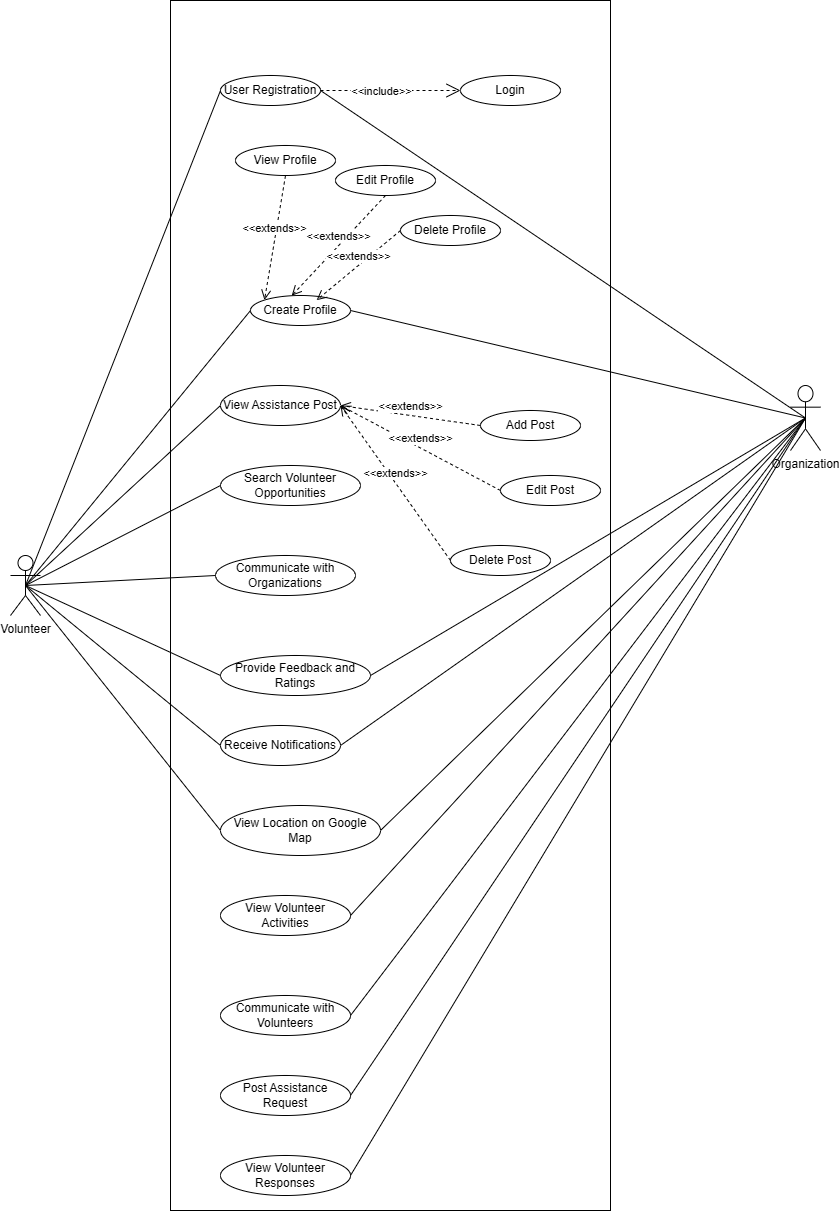

The diagram above was exported from draw.io. Its source (the exported page's mxGraphModel, read from the mxfile embedded in the PNG):
<mxGraphModel dx="1167" dy="1728" grid="1" gridSize="10" guides="1" tooltips="1" connect="1" arrows="1" fold="1" page="1" pageScale="1" pageWidth="850" pageHeight="1100" math="0" shadow="0">
  <root>
    <mxCell id="0" />
    <mxCell id="1" parent="0" />
    <mxCell id="0P35O_pvkIBs0736xQmQ-1" value="Volunteer" style="shape=umlActor;verticalLabelPosition=bottom;verticalAlign=top;html=1;outlineConnect=0;" vertex="1" parent="1">
      <mxGeometry x="70" y="360" width="30" height="60" as="geometry" />
    </mxCell>
    <mxCell id="0P35O_pvkIBs0736xQmQ-3" value="" style="rounded=0;whiteSpace=wrap;html=1;" vertex="1" parent="1">
      <mxGeometry x="230" y="-195" width="440" height="1210" as="geometry" />
    </mxCell>
    <mxCell id="0P35O_pvkIBs0736xQmQ-4" value="User Registration" style="ellipse;whiteSpace=wrap;html=1;" vertex="1" parent="1">
      <mxGeometry x="280" y="-120" width="100" height="30" as="geometry" />
    </mxCell>
    <mxCell id="0P35O_pvkIBs0736xQmQ-5" value="Login" style="ellipse;whiteSpace=wrap;html=1;" vertex="1" parent="1">
      <mxGeometry x="520" y="-120" width="100" height="30" as="geometry" />
    </mxCell>
    <mxCell id="0P35O_pvkIBs0736xQmQ-6" value="Create Profile" style="ellipse;whiteSpace=wrap;html=1;" vertex="1" parent="1">
      <mxGeometry x="310" y="100" width="100" height="30" as="geometry" />
    </mxCell>
    <mxCell id="0P35O_pvkIBs0736xQmQ-7" value="View Profile" style="ellipse;whiteSpace=wrap;html=1;" vertex="1" parent="1">
      <mxGeometry x="295" y="-50" width="100" height="30" as="geometry" />
    </mxCell>
    <mxCell id="0P35O_pvkIBs0736xQmQ-8" value="Edit Profile" style="ellipse;whiteSpace=wrap;html=1;" vertex="1" parent="1">
      <mxGeometry x="395" y="-30" width="100" height="30" as="geometry" />
    </mxCell>
    <mxCell id="0P35O_pvkIBs0736xQmQ-9" value="Delete Profile" style="ellipse;whiteSpace=wrap;html=1;" vertex="1" parent="1">
      <mxGeometry x="460" y="20" width="100" height="30" as="geometry" />
    </mxCell>
    <mxCell id="0P35O_pvkIBs0736xQmQ-10" value="Provide Feedback and Ratings" style="ellipse;whiteSpace=wrap;html=1;" vertex="1" parent="1">
      <mxGeometry x="280" y="460" width="150" height="40" as="geometry" />
    </mxCell>
    <mxCell id="0P35O_pvkIBs0736xQmQ-11" value="Communicate with Organizations" style="ellipse;whiteSpace=wrap;html=1;" vertex="1" parent="1">
      <mxGeometry x="275" y="360" width="140" height="40" as="geometry" />
    </mxCell>
    <mxCell id="0P35O_pvkIBs0736xQmQ-12" value="Search Volunteer Opportunities" style="ellipse;whiteSpace=wrap;html=1;" vertex="1" parent="1">
      <mxGeometry x="280" y="270" width="140" height="40" as="geometry" />
    </mxCell>
    <mxCell id="0P35O_pvkIBs0736xQmQ-13" value="View Assistance Post" style="ellipse;whiteSpace=wrap;html=1;" vertex="1" parent="1">
      <mxGeometry x="280" y="190" width="120" height="40" as="geometry" />
    </mxCell>
    <mxCell id="0P35O_pvkIBs0736xQmQ-14" value="Communicate with Volunteers" style="ellipse;whiteSpace=wrap;html=1;" vertex="1" parent="1">
      <mxGeometry x="280" y="800" width="130" height="40" as="geometry" />
    </mxCell>
    <mxCell id="0P35O_pvkIBs0736xQmQ-15" value="View Volunteer Responses" style="ellipse;whiteSpace=wrap;html=1;" vertex="1" parent="1">
      <mxGeometry x="280" y="960" width="130" height="40" as="geometry" />
    </mxCell>
    <mxCell id="0P35O_pvkIBs0736xQmQ-16" value="Post Assistance Request" style="ellipse;whiteSpace=wrap;html=1;" vertex="1" parent="1">
      <mxGeometry x="280" y="880" width="130" height="40" as="geometry" />
    </mxCell>
    <mxCell id="0P35O_pvkIBs0736xQmQ-17" value="View Volunteer Activities" style="ellipse;whiteSpace=wrap;html=1;" vertex="1" parent="1">
      <mxGeometry x="280" y="700" width="130" height="40" as="geometry" />
    </mxCell>
    <mxCell id="0P35O_pvkIBs0736xQmQ-18" value="View Location on Google Map" style="ellipse;whiteSpace=wrap;html=1;" vertex="1" parent="1">
      <mxGeometry x="280" y="610" width="160" height="50" as="geometry" />
    </mxCell>
    <mxCell id="0P35O_pvkIBs0736xQmQ-19" value="Receive Notifications" style="ellipse;whiteSpace=wrap;html=1;" vertex="1" parent="1">
      <mxGeometry x="280" y="530" width="120" height="40" as="geometry" />
    </mxCell>
    <mxCell id="0P35O_pvkIBs0736xQmQ-20" value="" style="endArrow=open;endSize=12;dashed=1;html=1;rounded=0;exitX=1;exitY=0.5;exitDx=0;exitDy=0;entryX=0;entryY=0.5;entryDx=0;entryDy=0;" edge="1" parent="1" source="0P35O_pvkIBs0736xQmQ-4" target="0P35O_pvkIBs0736xQmQ-5">
      <mxGeometry width="160" relative="1" as="geometry">
        <mxPoint x="340" y="200" as="sourcePoint" />
        <mxPoint x="500" y="200" as="targetPoint" />
      </mxGeometry>
    </mxCell>
    <mxCell id="0P35O_pvkIBs0736xQmQ-21" value="&amp;lt;&amp;lt;include&amp;gt;&amp;gt;" style="edgeLabel;html=1;align=center;verticalAlign=middle;resizable=0;points=[];" vertex="1" connectable="0" parent="0P35O_pvkIBs0736xQmQ-20">
      <mxGeometry x="-0.4314" y="-1" relative="1" as="geometry">
        <mxPoint x="20" y="-1" as="offset" />
      </mxGeometry>
    </mxCell>
    <mxCell id="0P35O_pvkIBs0736xQmQ-22" value="&amp;lt;&amp;lt;extends&amp;gt;&amp;gt;" style="html=1;verticalAlign=bottom;endArrow=open;dashed=1;endSize=8;curved=0;rounded=0;exitX=0.5;exitY=1;exitDx=0;exitDy=0;entryX=0;entryY=0;entryDx=0;entryDy=0;" edge="1" parent="1" source="0P35O_pvkIBs0736xQmQ-7" target="0P35O_pvkIBs0736xQmQ-6">
      <mxGeometry relative="1" as="geometry">
        <mxPoint x="510" y="220" as="sourcePoint" />
        <mxPoint x="430" y="220" as="targetPoint" />
      </mxGeometry>
    </mxCell>
    <mxCell id="0P35O_pvkIBs0736xQmQ-23" value="&amp;lt;&amp;lt;extends&amp;gt;&amp;gt;" style="html=1;verticalAlign=bottom;endArrow=open;dashed=1;endSize=8;curved=0;rounded=0;exitX=0.5;exitY=1;exitDx=0;exitDy=0;entryX=0.412;entryY=0.007;entryDx=0;entryDy=0;entryPerimeter=0;" edge="1" parent="1" source="0P35O_pvkIBs0736xQmQ-8" target="0P35O_pvkIBs0736xQmQ-6">
      <mxGeometry relative="1" as="geometry">
        <mxPoint x="530" y="115" as="sourcePoint" />
        <mxPoint x="370" y="90" as="targetPoint" />
      </mxGeometry>
    </mxCell>
    <mxCell id="0P35O_pvkIBs0736xQmQ-24" value="&amp;lt;&amp;lt;extends&amp;gt;&amp;gt;" style="html=1;verticalAlign=bottom;endArrow=open;dashed=1;endSize=8;curved=0;rounded=0;exitX=0;exitY=0.5;exitDx=0;exitDy=0;entryX=0.661;entryY=0.156;entryDx=0;entryDy=0;entryPerimeter=0;" edge="1" parent="1" source="0P35O_pvkIBs0736xQmQ-9" target="0P35O_pvkIBs0736xQmQ-6">
      <mxGeometry relative="1" as="geometry">
        <mxPoint x="540" y="125" as="sourcePoint" />
        <mxPoint x="400" y="175" as="targetPoint" />
      </mxGeometry>
    </mxCell>
    <mxCell id="0P35O_pvkIBs0736xQmQ-25" value="" style="endArrow=none;html=1;rounded=0;exitX=0.5;exitY=0.5;exitDx=0;exitDy=0;exitPerimeter=0;entryX=0;entryY=0.5;entryDx=0;entryDy=0;" edge="1" parent="1" source="0P35O_pvkIBs0736xQmQ-1" target="0P35O_pvkIBs0736xQmQ-4">
      <mxGeometry width="50" height="50" relative="1" as="geometry">
        <mxPoint x="110" y="340" as="sourcePoint" />
        <mxPoint x="160" y="290" as="targetPoint" />
      </mxGeometry>
    </mxCell>
    <mxCell id="0P35O_pvkIBs0736xQmQ-26" value="" style="endArrow=none;html=1;rounded=0;exitX=0.5;exitY=0.5;exitDx=0;exitDy=0;exitPerimeter=0;entryX=0;entryY=0.5;entryDx=0;entryDy=0;" edge="1" parent="1" source="0P35O_pvkIBs0736xQmQ-1" target="0P35O_pvkIBs0736xQmQ-6">
      <mxGeometry width="50" height="50" relative="1" as="geometry">
        <mxPoint x="410" y="330" as="sourcePoint" />
        <mxPoint x="460" y="280" as="targetPoint" />
      </mxGeometry>
    </mxCell>
    <mxCell id="0P35O_pvkIBs0736xQmQ-27" value="" style="endArrow=none;html=1;rounded=0;exitX=0.5;exitY=0.5;exitDx=0;exitDy=0;exitPerimeter=0;entryX=0;entryY=0.5;entryDx=0;entryDy=0;" edge="1" parent="1" source="0P35O_pvkIBs0736xQmQ-1" target="0P35O_pvkIBs0736xQmQ-13">
      <mxGeometry width="50" height="50" relative="1" as="geometry">
        <mxPoint x="410" y="330" as="sourcePoint" />
        <mxPoint x="460" y="280" as="targetPoint" />
      </mxGeometry>
    </mxCell>
    <mxCell id="0P35O_pvkIBs0736xQmQ-28" value="" style="endArrow=none;html=1;rounded=0;exitX=0.5;exitY=0.5;exitDx=0;exitDy=0;exitPerimeter=0;entryX=0;entryY=0.5;entryDx=0;entryDy=0;" edge="1" parent="1" source="0P35O_pvkIBs0736xQmQ-1" target="0P35O_pvkIBs0736xQmQ-12">
      <mxGeometry width="50" height="50" relative="1" as="geometry">
        <mxPoint x="410" y="330" as="sourcePoint" />
        <mxPoint x="460" y="280" as="targetPoint" />
      </mxGeometry>
    </mxCell>
    <mxCell id="0P35O_pvkIBs0736xQmQ-29" value="" style="endArrow=none;html=1;rounded=0;exitX=0.5;exitY=0.5;exitDx=0;exitDy=0;exitPerimeter=0;entryX=0;entryY=0.5;entryDx=0;entryDy=0;" edge="1" parent="1" source="0P35O_pvkIBs0736xQmQ-1" target="0P35O_pvkIBs0736xQmQ-11">
      <mxGeometry width="50" height="50" relative="1" as="geometry">
        <mxPoint x="380" y="570" as="sourcePoint" />
        <mxPoint x="430" y="520" as="targetPoint" />
      </mxGeometry>
    </mxCell>
    <mxCell id="0P35O_pvkIBs0736xQmQ-30" value="" style="endArrow=none;html=1;rounded=0;exitX=0.5;exitY=0.5;exitDx=0;exitDy=0;exitPerimeter=0;entryX=0;entryY=0.5;entryDx=0;entryDy=0;" edge="1" parent="1" source="0P35O_pvkIBs0736xQmQ-1" target="0P35O_pvkIBs0736xQmQ-10">
      <mxGeometry width="50" height="50" relative="1" as="geometry">
        <mxPoint x="380" y="570" as="sourcePoint" />
        <mxPoint x="430" y="520" as="targetPoint" />
      </mxGeometry>
    </mxCell>
    <mxCell id="0P35O_pvkIBs0736xQmQ-31" value="" style="endArrow=none;html=1;rounded=0;exitX=0.5;exitY=0.5;exitDx=0;exitDy=0;exitPerimeter=0;entryX=0;entryY=0.5;entryDx=0;entryDy=0;" edge="1" parent="1" source="0P35O_pvkIBs0736xQmQ-1" target="0P35O_pvkIBs0736xQmQ-19">
      <mxGeometry width="50" height="50" relative="1" as="geometry">
        <mxPoint x="380" y="570" as="sourcePoint" />
        <mxPoint x="430" y="520" as="targetPoint" />
      </mxGeometry>
    </mxCell>
    <mxCell id="0P35O_pvkIBs0736xQmQ-32" value="Organization" style="shape=umlActor;verticalLabelPosition=bottom;verticalAlign=top;html=1;outlineConnect=0;" vertex="1" parent="1">
      <mxGeometry x="850" y="190" width="30" height="65" as="geometry" />
    </mxCell>
    <mxCell id="0P35O_pvkIBs0736xQmQ-33" value="" style="endArrow=none;html=1;rounded=0;entryX=0;entryY=0.5;entryDx=0;entryDy=0;exitX=0.5;exitY=0.5;exitDx=0;exitDy=0;exitPerimeter=0;" edge="1" parent="1" source="0P35O_pvkIBs0736xQmQ-1" target="0P35O_pvkIBs0736xQmQ-18">
      <mxGeometry width="50" height="50" relative="1" as="geometry">
        <mxPoint x="370" y="550" as="sourcePoint" />
        <mxPoint x="420" y="500" as="targetPoint" />
      </mxGeometry>
    </mxCell>
    <mxCell id="0P35O_pvkIBs0736xQmQ-34" value="" style="endArrow=none;html=1;rounded=0;exitX=1;exitY=0.5;exitDx=0;exitDy=0;entryX=0.5;entryY=0.5;entryDx=0;entryDy=0;entryPerimeter=0;" edge="1" parent="1" source="0P35O_pvkIBs0736xQmQ-4" target="0P35O_pvkIBs0736xQmQ-32">
      <mxGeometry width="50" height="50" relative="1" as="geometry">
        <mxPoint x="370" y="330" as="sourcePoint" />
        <mxPoint x="780" y="710" as="targetPoint" />
      </mxGeometry>
    </mxCell>
    <mxCell id="0P35O_pvkIBs0736xQmQ-35" value="" style="endArrow=none;html=1;rounded=0;entryX=0.5;entryY=0.5;entryDx=0;entryDy=0;entryPerimeter=0;exitX=1;exitY=0.5;exitDx=0;exitDy=0;" edge="1" parent="1" target="0P35O_pvkIBs0736xQmQ-32" source="0P35O_pvkIBs0736xQmQ-6">
      <mxGeometry width="50" height="50" relative="1" as="geometry">
        <mxPoint x="380" y="15" as="sourcePoint" />
        <mxPoint x="420" y="280" as="targetPoint" />
      </mxGeometry>
    </mxCell>
    <mxCell id="0P35O_pvkIBs0736xQmQ-36" value="" style="endArrow=none;html=1;rounded=0;entryX=0.5;entryY=0.5;entryDx=0;entryDy=0;entryPerimeter=0;exitX=1;exitY=0.5;exitDx=0;exitDy=0;" edge="1" parent="1" source="0P35O_pvkIBs0736xQmQ-10" target="0P35O_pvkIBs0736xQmQ-32">
      <mxGeometry width="50" height="50" relative="1" as="geometry">
        <mxPoint x="370" y="530" as="sourcePoint" />
        <mxPoint x="420" y="480" as="targetPoint" />
      </mxGeometry>
    </mxCell>
    <mxCell id="0P35O_pvkIBs0736xQmQ-37" value="" style="endArrow=none;html=1;rounded=0;entryX=0.5;entryY=0.5;entryDx=0;entryDy=0;entryPerimeter=0;exitX=1;exitY=0.5;exitDx=0;exitDy=0;" edge="1" parent="1" source="0P35O_pvkIBs0736xQmQ-18" target="0P35O_pvkIBs0736xQmQ-32">
      <mxGeometry width="50" height="50" relative="1" as="geometry">
        <mxPoint x="370" y="530" as="sourcePoint" />
        <mxPoint x="420" y="480" as="targetPoint" />
      </mxGeometry>
    </mxCell>
    <mxCell id="0P35O_pvkIBs0736xQmQ-38" value="" style="endArrow=none;html=1;rounded=0;entryX=0.5;entryY=0.5;entryDx=0;entryDy=0;entryPerimeter=0;exitX=1;exitY=0.5;exitDx=0;exitDy=0;" edge="1" parent="1" source="0P35O_pvkIBs0736xQmQ-19" target="0P35O_pvkIBs0736xQmQ-32">
      <mxGeometry width="50" height="50" relative="1" as="geometry">
        <mxPoint x="370" y="530" as="sourcePoint" />
        <mxPoint x="420" y="480" as="targetPoint" />
      </mxGeometry>
    </mxCell>
    <mxCell id="0P35O_pvkIBs0736xQmQ-39" value="" style="endArrow=none;html=1;rounded=0;entryX=0.5;entryY=0.5;entryDx=0;entryDy=0;entryPerimeter=0;exitX=1;exitY=0.5;exitDx=0;exitDy=0;" edge="1" parent="1" source="0P35O_pvkIBs0736xQmQ-17" target="0P35O_pvkIBs0736xQmQ-32">
      <mxGeometry width="50" height="50" relative="1" as="geometry">
        <mxPoint x="370" y="770" as="sourcePoint" />
        <mxPoint x="420" y="720" as="targetPoint" />
      </mxGeometry>
    </mxCell>
    <mxCell id="0P35O_pvkIBs0736xQmQ-40" value="" style="endArrow=none;html=1;rounded=0;entryX=0.5;entryY=0.5;entryDx=0;entryDy=0;entryPerimeter=0;exitX=1;exitY=0.5;exitDx=0;exitDy=0;" edge="1" parent="1" source="0P35O_pvkIBs0736xQmQ-14" target="0P35O_pvkIBs0736xQmQ-32">
      <mxGeometry width="50" height="50" relative="1" as="geometry">
        <mxPoint x="370" y="770" as="sourcePoint" />
        <mxPoint x="420" y="720" as="targetPoint" />
      </mxGeometry>
    </mxCell>
    <mxCell id="0P35O_pvkIBs0736xQmQ-41" value="" style="endArrow=none;html=1;rounded=0;entryX=0.5;entryY=0.5;entryDx=0;entryDy=0;entryPerimeter=0;exitX=1;exitY=0.5;exitDx=0;exitDy=0;" edge="1" parent="1" source="0P35O_pvkIBs0736xQmQ-16" target="0P35O_pvkIBs0736xQmQ-32">
      <mxGeometry width="50" height="50" relative="1" as="geometry">
        <mxPoint x="370" y="770" as="sourcePoint" />
        <mxPoint x="420" y="720" as="targetPoint" />
      </mxGeometry>
    </mxCell>
    <mxCell id="0P35O_pvkIBs0736xQmQ-42" value="" style="endArrow=none;html=1;rounded=0;entryX=0.5;entryY=0.5;entryDx=0;entryDy=0;entryPerimeter=0;exitX=1;exitY=0.5;exitDx=0;exitDy=0;" edge="1" parent="1" source="0P35O_pvkIBs0736xQmQ-15" target="0P35O_pvkIBs0736xQmQ-32">
      <mxGeometry width="50" height="50" relative="1" as="geometry">
        <mxPoint x="370" y="770" as="sourcePoint" />
        <mxPoint x="420" y="720" as="targetPoint" />
      </mxGeometry>
    </mxCell>
    <mxCell id="0P35O_pvkIBs0736xQmQ-43" value="Delete Post" style="ellipse;whiteSpace=wrap;html=1;" vertex="1" parent="1">
      <mxGeometry x="510" y="350" width="100" height="30" as="geometry" />
    </mxCell>
    <mxCell id="0P35O_pvkIBs0736xQmQ-44" value="Edit Post" style="ellipse;whiteSpace=wrap;html=1;" vertex="1" parent="1">
      <mxGeometry x="560" y="280" width="100" height="30" as="geometry" />
    </mxCell>
    <mxCell id="0P35O_pvkIBs0736xQmQ-45" value="Add Post" style="ellipse;whiteSpace=wrap;html=1;" vertex="1" parent="1">
      <mxGeometry x="540" y="215" width="100" height="30" as="geometry" />
    </mxCell>
    <mxCell id="0P35O_pvkIBs0736xQmQ-46" value="&amp;lt;&amp;lt;extends&amp;gt;&amp;gt;" style="html=1;verticalAlign=bottom;endArrow=open;dashed=1;endSize=8;curved=0;rounded=0;exitX=0;exitY=0.5;exitDx=0;exitDy=0;entryX=1;entryY=0.5;entryDx=0;entryDy=0;" edge="1" parent="1" source="0P35O_pvkIBs0736xQmQ-45" target="0P35O_pvkIBs0736xQmQ-13">
      <mxGeometry relative="1" as="geometry">
        <mxPoint x="510" y="75" as="sourcePoint" />
        <mxPoint x="383" y="2" as="targetPoint" />
      </mxGeometry>
    </mxCell>
    <mxCell id="0P35O_pvkIBs0736xQmQ-47" value="&amp;lt;&amp;lt;extends&amp;gt;&amp;gt;" style="html=1;verticalAlign=bottom;endArrow=open;dashed=1;endSize=8;curved=0;rounded=0;exitX=0;exitY=0.5;exitDx=0;exitDy=0;entryX=1;entryY=0.5;entryDx=0;entryDy=0;" edge="1" parent="1" source="0P35O_pvkIBs0736xQmQ-43" target="0P35O_pvkIBs0736xQmQ-13">
      <mxGeometry relative="1" as="geometry">
        <mxPoint x="520" y="85" as="sourcePoint" />
        <mxPoint x="393" y="12" as="targetPoint" />
      </mxGeometry>
    </mxCell>
    <mxCell id="0P35O_pvkIBs0736xQmQ-48" value="&amp;lt;&amp;lt;extends&amp;gt;&amp;gt;" style="html=1;verticalAlign=bottom;endArrow=open;dashed=1;endSize=8;curved=0;rounded=0;exitX=0;exitY=0.5;exitDx=0;exitDy=0;entryX=1;entryY=0.5;entryDx=0;entryDy=0;" edge="1" parent="1" source="0P35O_pvkIBs0736xQmQ-44" target="0P35O_pvkIBs0736xQmQ-13">
      <mxGeometry relative="1" as="geometry">
        <mxPoint x="530" y="95" as="sourcePoint" />
        <mxPoint x="403" y="22" as="targetPoint" />
      </mxGeometry>
    </mxCell>
  </root>
</mxGraphModel>